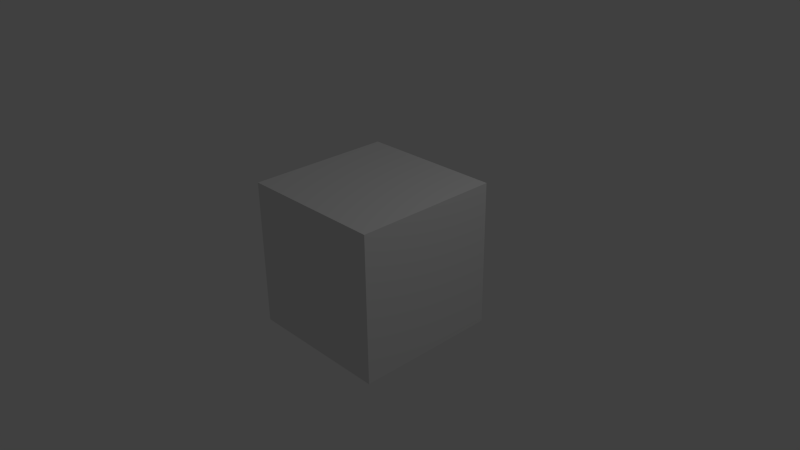 # Source: blender_cube.blend  (saved by Blender 2.69.0; exported with 4.5.12 LTS)
import bpy
from mathutils import Matrix  # noqa: F401  (used for matrix-valued properties, if any)

bpy.ops.wm.read_factory_settings(use_empty=True)
scene = bpy.context.scene
scene.name = 'Scene'

# ---- collections
col_collection_1 = bpy.data.collections.new('Collection 1'); scene.collection.children.link(col_collection_1)

# ---- materials (node trees are filled in below, after node groups)
mat_material = bpy.data.materials.new('Material')
mat_material.alpha_threshold = 0.0
mat_material.use_transparent_shadow = False
mat_material.roughness = 0.5
mat_material.line_color = (0.0, 0.0, 0.0, 1.0)

# ---- material node trees

# ---- world
world_world = bpy.data.worlds.new('World'); scene.world = world_world
world_world.color = (0.05088, 0.05088, 0.05088)
world_world.use_sun_shadow = False
world_world.sun_shadow_jitter_overblur = 0.0
world_world.cycles.sampling_method = 'MANUAL'
world_world.cycles.sample_map_resolution = 256

# ---- cameras
cam_camera = bpy.data.cameras.new('Camera')
cam_camera.clip_end = 100.0
cam_camera.lens = 35.0
cam_camera.sensor_width = 32.0
cam_camera.sensor_height = 18.0
cam_camera.ortho_scale = 7.314
cam_camera.dof.focus_distance = 0.0
cam_camera.dof.aperture_fstop = 128.0

# ---- lights
light_lamp = bpy.data.lights.new('Lamp', 'POINT')
light_lamp.transmission_factor = 0.0
light_lamp.cutoff_distance = 30.0
light_lamp.energy = 100.0
light_lamp.shadow_buffer_clip_start = 1.001
light_lamp.shadow_soft_size = 0.1
light_lamp.shadow_maximum_resolution = 0.006
light_lamp.use_absolute_resolution = True
light_lamp.cycles.use_multiple_importance_sampling = False

# ---- meshes
me_cube = bpy.data.meshes.new('Cube')
me_cube.from_pydata([(1.0, 1.0, -1.0), (1.0, -1.0, -1.0), (-1.0, -1.0, -1.0), (-1.0, 1.0, -1.0), (1.0, 1.0, 1.0), (1.0, -1.0, 1.0), (-1.0, -1.0, 1.0), (-1.0, 1.0, 1.0)], [], [(0, 1, 2, 3), (4, 7, 6, 5), (0, 4, 5, 1), (1, 5, 6, 2), (2, 6, 7, 3), (4, 0, 3, 7)])
me_cube.materials.append(mat_material)
me_cube.use_remesh_preserve_volume = False
me_cube.use_remesh_preserve_attributes = False
me_cube.use_mirror_vertex_groups = False
me_cube.update()

# ---- objects
ob_cube = bpy.data.objects.new('Cube', me_cube)
ob_lamp = bpy.data.objects.new('Lamp', light_lamp)
ob_camera = bpy.data.objects.new('Camera', cam_camera)

# ---- transforms, parenting, visibility, modifiers, constraints
ob_cube.location = (0.0, 0.0, 0.0)
ob_cube.lock_rotations_4d = False
ob_cube.empty_display_type = 'ARROWS'
ob_cube.lineart.crease_threshold = 0.0
ob_lamp.location = (4.076, 1.005, 5.904)
ob_lamp.rotation_euler = (0.6503, 0.05522, 1.866)
ob_lamp.lock_rotations_4d = False
ob_lamp.empty_display_type = 'ARROWS'
ob_lamp.color = (0.0, 0.0, 0.0, 0.0)
ob_lamp.lineart.crease_threshold = 0.0
ob_camera.location = (7.481, -6.508, 5.344)
ob_camera.rotation_euler = (1.109, 0.01082, 0.8149)
ob_camera.lock_rotations_4d = False
ob_camera.empty_display_type = 'ARROWS'
ob_camera.color = (0.0, 0.0, 0.0, 0.0)
ob_camera.display_type = 'WIRE'
ob_camera.lineart.crease_threshold = 0.0

# ---- collection membership
col_collection_1.objects.link(ob_cube)
col_collection_1.objects.link(ob_lamp)
col_collection_1.objects.link(ob_camera)

# ---- scene / render settings (as saved in the file)
scene.camera = ob_camera
scene.frame_start = 1; scene.frame_end = 250; scene.frame_set(1)
scene.render.engine = 'BLENDER_EEVEE_NEXT'
scene.render.image_settings.compression = 90
scene.render.resolution_percentage = 50
scene.render.dither_intensity = 0.0
scene.cycles.use_denoising = False
scene.cycles.samples = 10
scene.cycles.sampling_pattern = 'TABULATED_SOBOL'
scene.cycles.light_sampling_threshold = 0.0
scene.cycles.use_adaptive_sampling = False
scene.cycles.use_light_tree = False
scene.cycles.blur_glossy = 0.0
scene.cycles.volume_bounces = 1
scene.cycles.pixel_filter_type = 'GAUSSIAN'
scene.cycles.sample_clamp_indirect = 0.0
scene.view_settings.view_transform = 'Standard'
bpy.context.view_layer.update()

